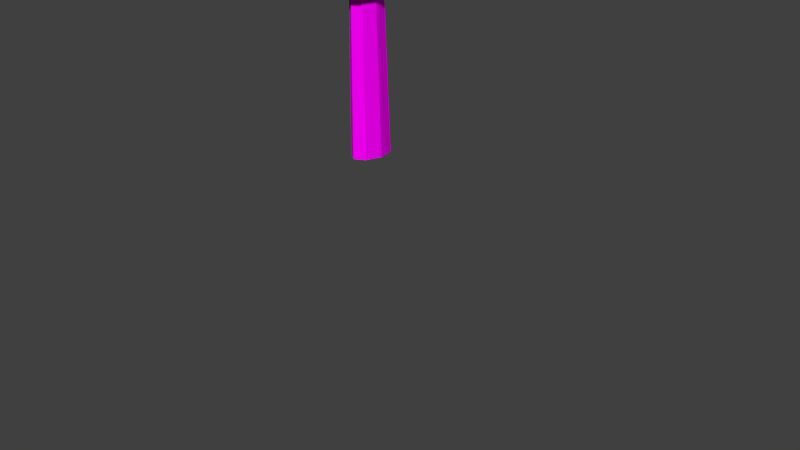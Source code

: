 # Source: Schwert_1_kurzschwert.blend  (saved by Blender 2.72.0; exported with 4.5.12 LTS)
import bpy
from mathutils import Matrix  # noqa: F401  (used for matrix-valued properties, if any)

bpy.ops.wm.read_factory_settings(use_empty=True)
scene = bpy.context.scene
scene.name = 'Scene'

# ---- collections
col_collection_1 = bpy.data.collections.new('Collection 1'); scene.collection.children.link(col_collection_1)

# ---- images (referenced by path relative to the original .blend; pixels are not part of the script)
import os
ASSET_DIR = os.environ.get("B2B_ASSET_DIR", "")  # directory of the original .blend (textures are referenced by path, not embedded)
HERE = os.path.dirname(os.path.abspath(__file__))  # packed textures are extracted next to this script under _unpacked/

def load_image(name, relpath, width, height, colorspace="sRGB"):
    """Load a texture the original file referenced (path relative to the .blend, or extracted next to this script)."""
    p = next((c for c in (os.path.join(HERE, relpath), os.path.join(ASSET_DIR, relpath)) if relpath and os.path.exists(c)), "")
    if p:
        img = bpy.data.images.load(p, check_existing=True)
        img.name = name
    else:  # same state as the original file: an image datablock whose file is absent (Cycles renders it pink)
        img = bpy.data.images.new(name, width, height)
        img.source = "FILE"
        img.filepath = "//" + (relpath or name)
    img.colorspace_settings.name = colorspace
    return img
img_schwert_1_tex_png = load_image('Schwert_1_tex.png', 'Schwert_1_tex.png', 1024, 1024, 'sRGB')

# ---- materials (node trees are filled in below, after node groups)
mat_material_001 = bpy.data.materials.new('Material.001')
mat_material_001.alpha_threshold = 0.0
mat_material_001.roughness = 0.5
mat_material = bpy.data.materials.new('Material')
mat_material.alpha_threshold = 0.0
mat_material.roughness = 0.5

# ---- material node trees
mat_material_001.use_nodes = True; mat_material_001.node_tree.nodes.clear()
_N = mat_material_001.node_tree.nodes; _L = mat_material_001.node_tree.links
n0 = _N.new('ShaderNodeOutputMaterial'); n0.name = 'Material Output'; n0.location = (300, 300)
n1 = _N.new('ShaderNodeBsdfDiffuse'); n1.name = 'Diffuse BSDF'; n1.location = (10, 300)
n2 = _N.new('ShaderNodeTexImage'); n2.name = 'Image Texture'; n2.location = (-180, 300)
n2.width = 140
n2.image = img_schwert_1_tex_png
_L.new(n1.outputs[0], n0.inputs[0])
_L.new(n2.outputs[0], n1.inputs[0])
n0.is_active_output = True
mat_material.use_nodes = True; mat_material.node_tree.nodes.clear()
_N = mat_material.node_tree.nodes; _L = mat_material.node_tree.links
n0 = _N.new('ShaderNodeOutputMaterial'); n0.name = 'Material Output'; n0.location = (300, 300)
n1 = _N.new('ShaderNodeEmission'); n1.name = 'Emission'; n1.location = (110, 300)
n1.inputs[0].default_value = (0.8, 0.8, 0.8, 1.0)
_L.new(n1.outputs[0], n0.inputs[0])
n0.is_active_output = True

# ---- world
world_world = bpy.data.worlds.new('World'); scene.world = world_world
world_world.color = (0.05088, 0.05088, 0.05088)
world_world.use_sun_shadow = False
world_world.sun_shadow_jitter_overblur = 0.0
world_world.cycles.sampling_method = 'MANUAL'
world_world.cycles.sample_map_resolution = 256

# ---- cameras
cam_camera = bpy.data.cameras.new('Camera')
cam_camera.clip_end = 100.0
cam_camera.lens = 35.0
cam_camera.sensor_width = 32.0
cam_camera.sensor_height = 18.0
cam_camera.ortho_scale = 7.314
cam_camera.dof.focus_distance = 0.0

# ---- meshes
me_cylinder = bpy.data.meshes.new('Cylinder')
me_cylinder.from_pydata([(-0.7695, -0.6997, 1.183), (-0.7695, 0.6997, 1.183), (0.7695, 0.6997, 1.183), (0.7695, -0.6997, 1.183), (-0.398, -0.354, 5.409), (-0.398, 0.354, 5.409), (0.398, 0.354, 5.409), (0.398, -0.354, 5.409), (0.0, 0.5087, 5.555), (0.0, 1.721, 0.9521), (0.0, -0.5087, 5.555), (0.0, -1.721, 0.9521), (-0.398, 0.0, 5.764), (-0.7695, 0.0, 1.183), (0.398, 0.0, 5.764), (0.7695, 0.0, 1.183), (0.0, 0.0, 0.9521), (0.0, 0.0, 6.139), (0.0, 2.963, 0.9575), (0.0, 2.963, 1.144), (2.095, 2.095, 0.9575), (2.095, 2.095, 1.144), (2.963, -1.295e-07, 0.9575), (2.963, -1.295e-07, 1.144), (2.095, -2.095, 0.9575), (2.095, -2.095, 1.144), (-2.59e-07, -2.963, 0.9575), (-2.59e-07, -2.963, 1.144), (-2.095, -2.095, 0.9575), (-2.095, -2.095, 1.144), (-2.963, 3.533e-08, 0.9575), (-2.963, 3.533e-08, 1.144), (-2.095, 2.095, 0.9575), (-2.095, 2.095, 1.144), (1.856e-09, 1.249, -1.0), (0.0, 1.0, 1.0), (0.8832, 0.8832, -1.0), (0.7071, 0.7071, 1.0), (1.249, -5.645e-08, -1.0), (1.0, -4.371e-08, 1.0), (0.8832, -0.8832, -1.0), (0.7071, -0.7071, 1.0), (-1.073e-07, -1.249, -1.0), (-8.742e-08, -1.0, 1.0), (-0.8832, -0.8832, -1.0), (-0.7071, -0.7071, 1.0), (-1.249, 1.304e-08, -1.0), (-1.0, 1.192e-08, 1.0), (-0.8832, 0.8832, -1.0), (-0.7071, 0.7071, 1.0)], [], [(12, 5, 1, 13), (8, 6, 2, 9), (14, 7, 3, 15), (10, 4, 0, 11), (16, 9, 2, 15), (17, 8, 5, 12), (5, 8, 9, 1), (7, 10, 11, 3), (13, 1, 9, 16), (14, 6, 8, 17), (4, 12, 13, 0), (6, 14, 15, 2), (11, 16, 15, 3), (10, 17, 12, 4), (0, 13, 16, 11), (7, 14, 17, 10), (18, 19, 21, 20), (20, 21, 23, 22), (22, 23, 25, 24), (24, 25, 27, 26), (26, 27, 29, 28), (28, 29, 31, 30), (21, 19, 33, 31, 29, 27, 25, 23), (32, 33, 19, 18), (30, 31, 33, 32), (18, 20, 22, 24, 26, 28, 30, 32), (34, 35, 37, 36), (36, 37, 39, 38), (38, 39, 41, 40), (40, 41, 43, 42), (42, 43, 45, 44), (44, 45, 47, 46), (37, 35, 49, 47, 45, 43, 41, 39), (48, 49, 35, 34), (46, 47, 49, 48), (34, 36, 38, 40, 42, 44, 46, 48)])
_uv = me_cylinder.uv_layers.new(name='UVMap')
_uv.uv.foreach_set('vector', [0.6474, 0.8976, 0.6209, 0.8534, 0.5957, 0.3189, 0.6496, 0.3163, 0.7072, 0.8956, 0.6748, 0.8504, 0.7032, 0.3163, 0.8056, 0.2504, 0.648, 0.894, 0.6214, 0.85, 0.5954, 0.3156, 0.6493, 0.3128, 0.7066, 0.8994, 0.6743, 0.854, 0.7036, 0.3201, 0.806, 0.2546, 0.6496, 0.1863, 0.8056, 0.2504, 0.7032, 0.3163, 0.6493, 0.3128, 0.6471, 0.9798, 0.5882, 0.898, 0.6209, 0.8534, 0.6474, 0.8976, 0.6209, 0.8534, 0.5882, 0.898, 0.4938, 0.2512, 0.5957, 0.3189, 0.6214, 0.85, 0.5888, 0.8948, 0.4934, 0.2483, 0.5954, 0.3156, 0.6496, 0.3163, 0.5957, 0.3189, 0.4938, 0.2512, 0.6501, 0.1898, 0.648, 0.894, 0.6748, 0.8504, 0.7072, 0.8956, 0.6478, 0.9763, 0.6743, 0.854, 0.6474, 0.8976, 0.6496, 0.3163, 0.7036, 0.3201, 0.6748, 0.8504, 0.648, 0.894, 0.6493, 0.3128, 0.7032, 0.3163, 0.4934, 0.2483, 0.6496, 0.1863, 0.6493, 0.3128, 0.5954, 0.3156, 0.7066, 0.8994, 0.6471, 0.9798, 0.6474, 0.8976, 0.6743, 0.854, 0.7036, 0.3201, 0.6496, 0.3163, 0.6501, 0.1898, 0.806, 0.2546, 0.6214, 0.85, 0.648, 0.894, 0.6478, 0.9763, 0.5888, 0.8948, 0.2113, 0.8341, 0.2113, 0.8015, 0.2417, 0.8015, 0.2417, 0.8341, 0.2417, 0.8341, 0.2417, 0.8015, 0.272, 0.8015, 0.272, 0.8341, 0.272, 0.8341, 0.272, 0.8015, 0.3023, 0.8015, 0.3023, 0.8341, 0.3023, 0.8341, 0.3023, 0.8015, 0.3327, 0.8015, 0.3327, 0.8341, 0.09, 0.8341, 0.09, 0.8015, 0.1203, 0.8015, 0.1203, 0.8341, 0.1203, 0.8341, 0.1203, 0.8015, 0.1507, 0.8015, 0.1507, 0.8341, 0.3087, 0.766, 0.2773, 0.7973, 0.233, 0.7973, 0.2016, 0.766, 0.2016, 0.7216, 0.233, 0.6902, 0.2773, 0.6902, 0.3087, 0.7216, 0.181, 0.8341, 0.181, 0.8015, 0.2113, 0.8015, 0.2113, 0.8341, 0.1507, 0.8341, 0.1507, 0.8015, 0.181, 0.8015, 0.181, 0.8341, 0.2804, 0.8351, 0.3118, 0.8665, 0.3118, 0.9109, 0.2804, 0.9423, 0.2361, 0.9423, 0.2047, 0.9109, 0.2047, 0.8665, 0.2361, 0.8351, 0.2371, 0.2068, 0.2371, 0.4081, 0.195, 0.4117, 0.1845, 0.2113, 0.1845, 0.2113, 0.195, 0.4117, 0.1532, 0.4225, 0.1323, 0.2248, 0.1323, 0.2248, 0.1532, 0.4225, 0.1122, 0.4404, 0.08112, 0.2472, 0.08112, 0.2472, 0.1122, 0.4404, 0.07234, 0.4653, 0.03131, 0.2783, 0.4429, 0.2783, 0.4019, 0.4653, 0.362, 0.4404, 0.3931, 0.2472, 0.3931, 0.2472, 0.362, 0.4404, 0.321, 0.4225, 0.3419, 0.2248, 0.2505, 0.1355, 0.2083, 0.1355, 0.1785, 0.1057, 0.1785, 0.06349, 0.2083, 0.03367, 0.2505, 0.03367, 0.2803, 0.06349, 0.2803, 0.1057, 0.2897, 0.2113, 0.2792, 0.4117, 0.2371, 0.4081, 0.2371, 0.2068, 0.3419, 0.2248, 0.321, 0.4225, 0.2792, 0.4117, 0.2897, 0.2113, 0.1409, 0.03367, 0.1782, 0.07091, 0.1782, 0.1236, 0.1409, 0.1608, 0.08824, 0.1608, 0.05099, 0.1236, 0.05099, 0.07092, 0.08824, 0.03367])
me_cylinder.materials.append(mat_material_001)
me_cylinder.use_remesh_preserve_volume = False
me_cylinder.use_remesh_preserve_attributes = False
me_cylinder.use_mirror_vertex_groups = False
me_cylinder.update()
me_plane = bpy.data.meshes.new('Plane')
me_plane.from_pydata([(-1.0, -1.0, 0.0), (1.0, -1.0, 0.0), (-1.0, 1.0, 0.0), (1.0, 1.0, 0.0)], [], [(0, 1, 3, 2)])
me_plane.materials.append(mat_material)
me_plane.use_remesh_preserve_volume = False
me_plane.use_remesh_preserve_attributes = False
me_plane.use_mirror_vertex_groups = False
me_plane.update()

# ---- objects
ob_cylinder = bpy.data.objects.new('Cylinder', me_cylinder)
ob_plane = bpy.data.objects.new('Plane', me_plane)
ob_camera = bpy.data.objects.new('Camera', cam_camera)

# ---- transforms, parenting, visibility, modifiers, constraints
ob_cylinder.location = (0.0, 0.0, 2.479)
ob_cylinder.scale = (0.1541, 0.2254, 1.083)
ob_cylinder.lineart.crease_threshold = 0.0
ob_plane.location = (0.0, 6.642, 6.903)
ob_plane.rotation_euler = (2.316, -0.0, 0.0)
ob_plane.scale = (3.395, 3.395, 3.395)
ob_plane.lineart.crease_threshold = 0.0
ob_camera.location = (7.481, -6.508, 5.344)
ob_camera.rotation_euler = (1.109, 0.01082, 0.8149)
ob_camera.lock_rotations_4d = False
ob_camera.empty_display_type = 'ARROWS'
ob_camera.color = (0.0, 0.0, 0.0, 0.0)
ob_camera.display_type = 'WIRE'
ob_camera.lineart.crease_threshold = 0.0

# ---- collection membership
col_collection_1.objects.link(ob_cylinder)
col_collection_1.objects.link(ob_plane)
col_collection_1.objects.link(ob_camera)

# ---- scene / render settings (as saved in the file)
scene.camera = ob_camera
scene.frame_start = 1; scene.frame_end = 250; scene.frame_set(1)
scene.render.engine = 'CYCLES'
scene.render.resolution_percentage = 50
scene.render.dither_intensity = 0.0
scene.cycles.use_denoising = False
scene.cycles.samples = 10
scene.cycles.sampling_pattern = 'TABULATED_SOBOL'
scene.cycles.light_sampling_threshold = 0.0
scene.cycles.use_adaptive_sampling = False
scene.cycles.use_light_tree = False
scene.cycles.blur_glossy = 0.0
scene.cycles.pixel_filter_type = 'GAUSSIAN'
scene.cycles.sample_clamp_indirect = 0.0
scene.view_settings.view_transform = 'Standard'
bpy.context.view_layer.update()

# ---- added for rendering (the .blend has no usable light): sun
light_auto_sun = bpy.data.lights.new('AutoSun', 'SUN')
light_auto_sun.energy = 3.0
light_auto_sun.angle = 0.0523599
ob_auto_sun = bpy.data.objects.new('AutoSun', light_auto_sun)
scene.collection.objects.link(ob_auto_sun)
ob_auto_sun.rotation_euler = (0.872665, 0.174533, 0.523599)
bpy.context.view_layer.update()

